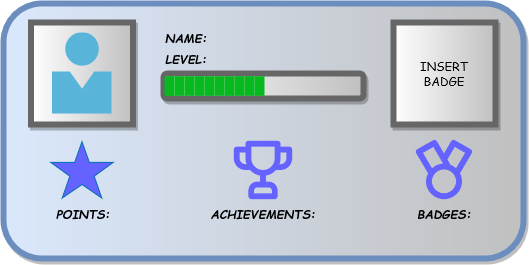

The diagram above was exported from draw.io. Its source (the exported page's mxGraphModel, read from the mxfile embedded in the PNG):
<mxGraphModel dx="156" dy="83" grid="1" gridSize="10" guides="1" tooltips="1" connect="1" arrows="1" fold="1" page="1" pageScale="1" pageWidth="850" pageHeight="1100" math="0" shadow="0">
  <root>
    <mxCell id="0" />
    <mxCell id="1" parent="0" />
    <mxCell id="i22NhLRdaxAfYw5JqORR-1" value="" style="rounded=1;whiteSpace=wrap;html=1;fillColor=#dae8fc;strokeColor=#6c8ebf;gradientDirection=east;gradientColor=#c0c0c0;strokeWidth=6;glass=0;shadow=1;" parent="1" vertex="1">
      <mxGeometry x="210" y="190" width="520" height="255" as="geometry" />
    </mxCell>
    <mxCell id="i22NhLRdaxAfYw5JqORR-2" value="LEVEL:" style="text;html=1;align=center;verticalAlign=middle;whiteSpace=wrap;rounded=0;shadow=1;glass=0;sketch=0;strokeWidth=6;fontStyle=3;labelBackgroundColor=none;fontFamily=Comic Sans MS;labelBorderColor=none;" parent="1" vertex="1">
      <mxGeometry x="362.5" y="230" width="60" height="30" as="geometry" />
    </mxCell>
    <mxCell id="i22NhLRdaxAfYw5JqORR-3" value="" style="rounded=0;whiteSpace=wrap;html=1;shadow=1;glass=0;labelBackgroundColor=none;labelBorderColor=none;sketch=0;strokeWidth=6;fontFamily=Comic Sans MS;gradientColor=#c0c0c0;gradientDirection=east;fontColor=#000000;strokeColor=#666666;" parent="1" vertex="1">
      <mxGeometry x="237.5" y="209" width="102" height="102" as="geometry" />
    </mxCell>
    <mxCell id="i22NhLRdaxAfYw5JqORR-4" value="POINTS:" style="text;html=1;align=center;verticalAlign=middle;whiteSpace=wrap;rounded=0;shadow=1;glass=0;sketch=0;strokeWidth=6;fontStyle=3;labelBackgroundColor=none;fontFamily=Comic Sans MS;labelBorderColor=none;" parent="1" vertex="1">
      <mxGeometry x="259.75" y="384.5" width="60" height="30" as="geometry" />
    </mxCell>
    <mxCell id="i22NhLRdaxAfYw5JqORR-10" value="ACHIEVEMENTS:" style="text;html=1;align=center;verticalAlign=middle;whiteSpace=wrap;rounded=0;shadow=1;glass=0;sketch=0;strokeWidth=6;fontStyle=3;labelBackgroundColor=none;fontFamily=Comic Sans MS;labelBorderColor=none;" parent="1" vertex="1">
      <mxGeometry x="440" y="384.5" width="60" height="30" as="geometry" />
    </mxCell>
    <mxCell id="i22NhLRdaxAfYw5JqORR-11" value="BADGES:" style="text;html=1;align=center;verticalAlign=middle;whiteSpace=wrap;rounded=0;shadow=1;glass=0;sketch=0;strokeWidth=6;fontStyle=3;labelBackgroundColor=none;fontFamily=Comic Sans MS;labelBorderColor=none;" parent="1" vertex="1">
      <mxGeometry x="621" y="384.5" width="60" height="30" as="geometry" />
    </mxCell>
    <mxCell id="i22NhLRdaxAfYw5JqORR-15" value="" style="rounded=1;whiteSpace=wrap;html=1;shadow=1;glass=0;labelBackgroundColor=none;labelBorderColor=none;sketch=0;strokeColor=#666666;strokeWidth=6;fontFamily=Comic Sans MS;fontColor=#000000;gradientColor=#c0c0c0;gradientDirection=east;" parent="1" vertex="1">
      <mxGeometry x="370" y="260" width="200" height="25" as="geometry" />
    </mxCell>
    <mxCell id="i22NhLRdaxAfYw5JqORR-16" value="" style="sketch=0;aspect=fixed;html=1;points=[];align=center;image;fontSize=12;image=img/lib/mscae/Person.svg;rounded=1;shadow=1;glass=0;labelBackgroundColor=none;labelBorderColor=none;strokeColor=#666666;strokeWidth=6;fontFamily=Comic Sans MS;fontColor=#000000;gradientColor=#c0c0c0;gradientDirection=east;" parent="1" vertex="1">
      <mxGeometry x="258.5" y="219.46" width="60" height="81.08" as="geometry" />
    </mxCell>
    <mxCell id="TKBEVjeVJTdVIBR31xMA-2" value="NAME:" style="text;html=1;align=center;verticalAlign=middle;whiteSpace=wrap;rounded=0;shadow=1;glass=0;sketch=0;strokeWidth=6;fontStyle=3;labelBackgroundColor=none;fontFamily=Comic Sans MS;labelBorderColor=none;" vertex="1" parent="1">
      <mxGeometry x="362.5" y="209" width="60" height="30" as="geometry" />
    </mxCell>
    <mxCell id="TKBEVjeVJTdVIBR31xMA-3" value="" style="verticalLabelPosition=bottom;verticalAlign=top;html=1;shape=mxgraph.basic.star;fillColor=#6563ff;strokeColor=#006EAF;fontColor=#ffffff;" vertex="1" parent="1">
      <mxGeometry x="257.25" y="328.25" width="62.5" height="56.25" as="geometry" />
    </mxCell>
    <mxCell id="TKBEVjeVJTdVIBR31xMA-9" value="" style="shape=image;html=1;verticalAlign=top;verticalLabelPosition=bottom;labelBackgroundColor=#ffffff;imageAspect=0;aspect=fixed;image=https://cdn1.iconfinder.com/data/icons/unicons-line-vol-6/24/trophy-128.png;imageBackground=none;" vertex="1" parent="1">
      <mxGeometry x="435" y="322.12" width="70" height="70" as="geometry" />
    </mxCell>
    <mxCell id="TKBEVjeVJTdVIBR31xMA-16" value="" style="shape=image;html=1;verticalAlign=top;verticalLabelPosition=bottom;labelBackgroundColor=#ffffff;imageAspect=0;aspect=fixed;image=https://cdn1.iconfinder.com/data/icons/unicons-line-vol-4/24/medal-128.png;fillColor=#6563ff;" vertex="1" parent="1">
      <mxGeometry x="615.25" y="320.62" width="71.5" height="71.5" as="geometry" />
    </mxCell>
    <mxCell id="TKBEVjeVJTdVIBR31xMA-20" value="&lt;div&gt;INSERT &lt;br&gt;&lt;/div&gt;&lt;div&gt;BADGE&lt;/div&gt;" style="rounded=0;whiteSpace=wrap;html=1;shadow=1;glass=0;labelBackgroundColor=none;labelBorderColor=none;sketch=0;strokeWidth=6;fontFamily=Comic Sans MS;gradientColor=#c0c0c0;gradientDirection=east;fontColor=#000000;strokeColor=#666666;" vertex="1" parent="1">
      <mxGeometry x="600" y="209" width="102" height="102" as="geometry" />
    </mxCell>
    <mxCell id="TKBEVjeVJTdVIBR31xMA-25" value="" style="rounded=0;whiteSpace=wrap;html=1;fillColor=#07b81e;strokeColor=none;fontColor=#ffffff;gradientColor=none;fillStyle=solid;" vertex="1" parent="1">
      <mxGeometry x="371" y="262.75" width="9" height="19.6" as="geometry" />
    </mxCell>
    <mxCell id="TKBEVjeVJTdVIBR31xMA-26" value="" style="rounded=0;whiteSpace=wrap;html=1;fillColor=#07b81e;strokeColor=none;fontColor=#ffffff;gradientColor=none;fillStyle=solid;" vertex="1" parent="1">
      <mxGeometry x="376" y="262.75" width="5" height="19.6" as="geometry" />
    </mxCell>
    <mxCell id="TKBEVjeVJTdVIBR31xMA-67" value="" style="rounded=0;whiteSpace=wrap;html=1;fillColor=#07b81e;strokeColor=none;fontColor=#ffffff;gradientColor=none;fillStyle=solid;" vertex="1" parent="1">
      <mxGeometry x="381" y="262.75" width="10" height="19.6" as="geometry" />
    </mxCell>
    <mxCell id="TKBEVjeVJTdVIBR31xMA-68" value="" style="rounded=0;whiteSpace=wrap;html=1;fillColor=#07b81e;strokeColor=none;fontColor=#ffffff;gradientColor=none;fillStyle=solid;" vertex="1" parent="1">
      <mxGeometry x="391" y="262.7" width="10" height="19.6" as="geometry" />
    </mxCell>
    <mxCell id="TKBEVjeVJTdVIBR31xMA-69" value="" style="rounded=0;whiteSpace=wrap;html=1;fillColor=#07b81e;strokeColor=none;fontColor=#ffffff;gradientColor=none;fillStyle=solid;" vertex="1" parent="1">
      <mxGeometry x="401" y="262.7" width="10" height="19.6" as="geometry" />
    </mxCell>
    <mxCell id="TKBEVjeVJTdVIBR31xMA-70" value="" style="rounded=0;whiteSpace=wrap;html=1;fillColor=#07b81e;strokeColor=none;fontColor=#ffffff;gradientColor=none;fillStyle=solid;" vertex="1" parent="1">
      <mxGeometry x="411" y="262.75" width="10" height="19.6" as="geometry" />
    </mxCell>
    <mxCell id="TKBEVjeVJTdVIBR31xMA-71" value="" style="rounded=0;whiteSpace=wrap;html=1;fillColor=#07b81e;strokeColor=none;fontColor=#ffffff;gradientColor=none;fillStyle=solid;" vertex="1" parent="1">
      <mxGeometry x="421" y="262.7" width="10" height="19.6" as="geometry" />
    </mxCell>
    <mxCell id="TKBEVjeVJTdVIBR31xMA-72" value="" style="rounded=0;whiteSpace=wrap;html=1;fillColor=#07b81e;strokeColor=none;fontColor=#ffffff;gradientColor=none;fillStyle=solid;" vertex="1" parent="1">
      <mxGeometry x="431" y="262.75" width="10" height="19.6" as="geometry" />
    </mxCell>
    <mxCell id="TKBEVjeVJTdVIBR31xMA-73" value="" style="rounded=0;whiteSpace=wrap;html=1;fillColor=#07b81e;strokeColor=none;fontColor=#ffffff;gradientColor=none;fillStyle=solid;" vertex="1" parent="1">
      <mxGeometry x="441" y="262.7" width="10" height="19.6" as="geometry" />
    </mxCell>
    <mxCell id="TKBEVjeVJTdVIBR31xMA-74" value="" style="rounded=0;whiteSpace=wrap;html=1;fillColor=#07b81e;strokeColor=none;fontColor=#ffffff;gradientColor=none;fillStyle=solid;" vertex="1" parent="1">
      <mxGeometry x="451" y="262.7" width="10" height="19.6" as="geometry" />
    </mxCell>
    <mxCell id="TKBEVjeVJTdVIBR31xMA-75" value="" style="rounded=0;whiteSpace=wrap;html=1;fillColor=#07b81e;strokeColor=none;fontColor=#ffffff;gradientColor=none;fillStyle=solid;" vertex="1" parent="1">
      <mxGeometry x="461" y="262.75" width="10" height="19.6" as="geometry" />
    </mxCell>
  </root>
</mxGraphModel>